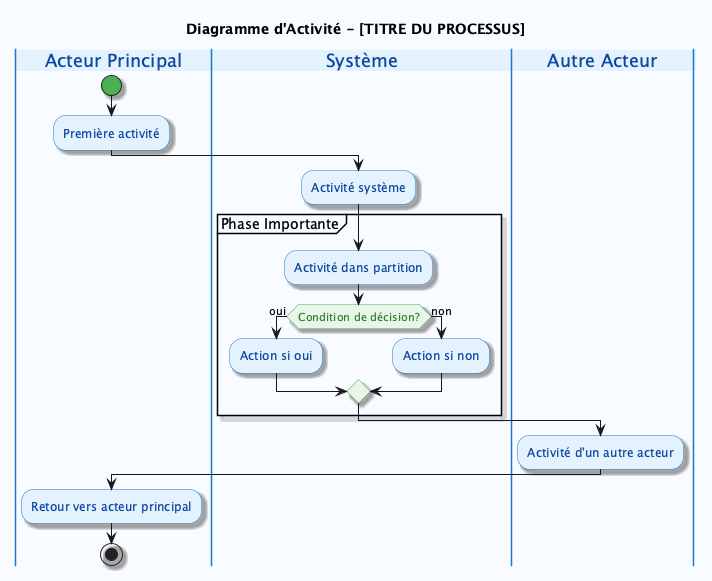

The diagram above was rendered by PlantUML. Its source (embedded in the PNG):
@startuml TemplateStandardActivite
skinparam backgroundColor #F8FBFF
skinparam activity {
    BackgroundColor #E3F2FD
    BorderColor #1976D2
    FontColor #0D47A1
    DiamondBackgroundColor #E8F5E8
    DiamondBorderColor #4CAF50
    DiamondFontColor #2E7D32
    StartColor #4CAF50
    EndColor #F44336
}
skinparam swimlane {
    BorderColor #1976D2
    TitleBackgroundColor #E3F2FD
    TitleFontColor #0D47A1
}
skinparam shadowing true

title Diagramme d'Activité - [TITRE DU PROCESSUS]

|Acteur Principal|
start
:Première activité;

|Système|
:Activité système;

partition "Phase Importante" {
    :Activité dans partition;
    
    if (Condition de décision?) then (oui)
        :Action si oui;
    else (non)
        :Action si non;
    endif
}

|Autre Acteur|
:Activité d'un autre acteur;

|Acteur Principal|
:Retour vers acteur principal;

stop

@enduml